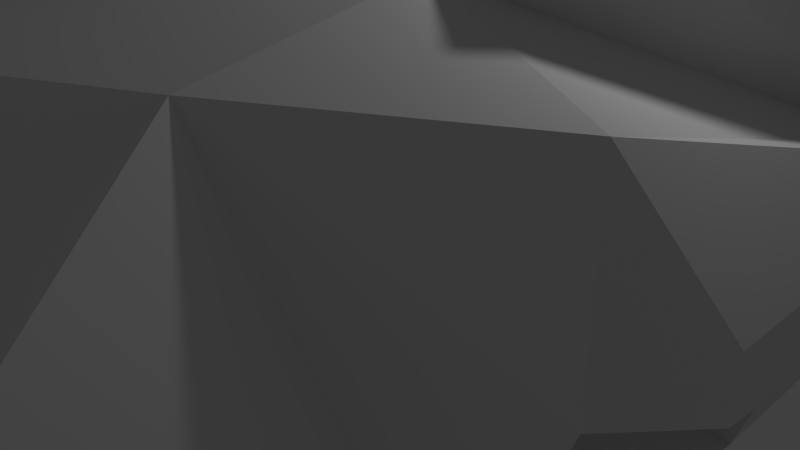 # Source: destroyer.blend  (saved by Blender 2.75.0; exported with 4.5.12 LTS)
import bpy
from mathutils import Matrix  # noqa: F401  (used for matrix-valued properties, if any)

bpy.ops.wm.read_factory_settings(use_empty=True)
scene = bpy.context.scene
scene.name = 'Scene'

# ---- collections
col_collection_1 = bpy.data.collections.new('Collection 1'); scene.collection.children.link(col_collection_1)

# ---- materials (node trees are filled in below, after node groups)
mat_material = bpy.data.materials.new('Material')
mat_material.alpha_threshold = 0.0
mat_material.use_transparent_shadow = False
mat_material.roughness = 0.5
mat_material.line_color = (0.0, 0.0, 0.0, 1.0)

# ---- material node trees

# ---- world
world_world = bpy.data.worlds.new('World'); scene.world = world_world
world_world.color = (0.05088, 0.05088, 0.05088)
world_world.use_sun_shadow = False
world_world.sun_shadow_jitter_overblur = 0.0
world_world.cycles.sampling_method = 'MANUAL'
world_world.cycles.sample_map_resolution = 256

# ---- cameras
cam_camera = bpy.data.cameras.new('Camera')
cam_camera.clip_end = 100.0
cam_camera.lens = 35.0
cam_camera.sensor_width = 32.0
cam_camera.sensor_height = 18.0
cam_camera.ortho_scale = 7.314
cam_camera.dof.focus_distance = 0.0
cam_camera.dof.aperture_fstop = 128.0

# ---- lights
light_lamp = bpy.data.lights.new('Lamp', 'POINT')
light_lamp.transmission_factor = 0.0
light_lamp.cutoff_distance = 30.0
light_lamp.energy = 100.0
light_lamp.shadow_buffer_clip_start = 1.001
light_lamp.shadow_soft_size = 0.1
light_lamp.shadow_maximum_resolution = 0.006
light_lamp.use_absolute_resolution = True
light_lamp.cycles.use_multiple_importance_sampling = False

# ---- meshes
me_cube = bpy.data.meshes.new('Cube')
me_cube.from_pydata([(0.6542, 6.946, -2.822), (0.9945, -0.8568, -4.583), (2.839, -4.066, 3.716), (2.545, 6.709, -3.941), (3.846, -4.066, -3.941), (0.9945, 1.788, -4.583), (2.194, -1.421, -3.941), (2.369, 5.701, 2.064), (2.369, -1.421, 4.034), (3.664, -12.12, 1.67), (1.844, -12.12, -4.411), (2.899, 8.272, 1.708), (3.263, 6.709, -3.645), (3.846, -4.066, -0.2861), (2.885, -1.421, -3.645), (3.664, -12.12, -0.8493), (3.263, 8.272, -0.1382), (2.663, 7.584, 1.348), (0.2662, 7.584, 1.348), (2.762, 7.369, -1.472), (0.2662, 7.349, -1.67), (2.671, 6.419, 1.516), (4.453, 4.249, 1.605), (4.234, -1.421, 0.4344), (3.263, 4.249, -3.645), (1.34, -0.9647, -3.37), (1.34, -0.9647, 0.2654), (1.34, 4.231, -3.37), (1.26, 4.231, 0.2654), (0.9112, -15.55, -0.7874), (2.296, 6.254, -2.425), (4.234, -1.421, 3.118), (4.533, 4.249, 0.4344), (5.087, -0.498, 1.253), (5.305, 4.209, 1.64), (5.087, -0.498, 0.4693), (5.385, 4.209, 0.4693), (1.92, -5.915, 2.38), (1.832, -13.13, 1.696), (3.755, -6.283, 2.247), (1.865, -6.789, 2.291), (3.755, -8.092, -0.4664), (3.709, -10.11, 1.959), (3.755, -8.092, -4.176), (3.709, -10.11, -0.6305), (4.656, 3.579, 1.317), (4.696, 3.579, 0.7355), (5.08, 3.559, 1.334), (5.12, 3.559, 0.7528), (-6.882, 6.254, -2.425), (6.073, -8.213, -0.3858), (6.028, -10.23, -0.5499), (3.58, 6.512, 4.995), (3.58, -0.6103, 4.681), (5.664, 5.06, 4.536), (4.283, 8.983, 0.3648), (6.367, 7.531, -0.09417), (5.494, 9.794, 3.296), (7.578, 8.342, 2.837), (5.273, 9.223, 0.7366), (6.391, 8.443, 0.4904), (5.923, 9.658, 2.31), (7.041, 8.879, 2.063), (4.134, 7.27, 1.747), (5.252, 6.491, 1.501), (4.784, 7.705, 3.32), (5.902, 6.926, 3.074), (1.887, -6.792, 2.317), (-0.6542, 6.946, -2.822), (-0.9945, -0.8568, -4.583), (-2.839, -4.066, 3.716), (-2.545, 6.709, -3.941), (-3.846, -4.066, -3.941), (-0.9945, 1.788, -4.583), (-2.194, -1.421, -3.941), (-2.369, 5.701, 2.064), (-2.369, -1.421, 4.034), (-3.664, -12.12, 1.67), (-1.844, -12.12, -4.411), (-4.657e-10, -14.14, -4.524), (-2.899, 8.272, 1.708), (-3.263, 6.709, -3.645), (-3.846, -4.066, -0.1382), (-2.885, -1.421, -3.645), (-3.664, -12.12, -0.8493), (-3.263, 8.272, -0.1382), (-2.663, 7.584, 1.348), (-0.2662, 7.584, 1.348), (-2.762, 7.369, -1.472), (-0.2662, 7.349, -1.67), (-2.671, 6.419, 1.516), (-4.453, 4.249, 1.605), (-4.234, -1.421, 0.4344), (-3.263, 4.249, -3.645), (-1.34, -0.9647, -3.37), (-1.34, -0.9647, 0.2654), (-1.34, 4.231, -3.37), (-1.26, 4.231, 0.2654), (-0.9112, -15.55, -0.7874), (-2.296, 6.254, -2.425), (-4.234, -1.421, 3.118), (-4.533, 4.249, 0.4344), (-5.087, -0.498, 1.253), (-5.305, 4.209, 1.64), (-5.087, -0.498, 0.4693), (-5.385, 4.209, 0.4693), (-1.92, -5.915, 2.38), (-1.832, -13.13, 1.696), (-3.755, -6.283, 2.247), (-1.865, -6.789, 2.291), (-3.755, -8.092, -0.4664), (-3.709, -10.11, 1.959), (-3.755, -8.092, -4.176), (-3.709, -10.11, -0.6305), (-4.656, 3.579, 1.317), (-4.696, 3.579, 0.7355), (-5.08, 3.559, 1.334), (-5.12, 3.559, 0.7528), (-2.328e-10, -15.67, 0.1106), (-2.328e-10, 6.946, -2.935), (-2.328e-10, 6.709, 1.575), (-2.328e-10, -0.8568, -4.696), (-2.328e-10, -5.915, 3.867), (-2.328e-10, -4.066, -4.054), (-2.328e-10, 5.701, 3.69), (-2.328e-10, -14.14, 1.884), (-2.328e-10, 1.788, -4.696), (-2.305e-10, 8.272, 1.597), (-2.328e-10, 8.272, -1.209), (-2.328e-10, -15.55, -0.9003), (6.882, 6.254, -2.425), (-2.328e-10, -7.295, 3.635), (-6.073, -8.213, -0.3858), (-6.028, -10.23, -0.5499), (-3.58, 6.512, 4.995), (-3.58, -0.6103, 4.681), (-5.664, 5.06, 4.536), (-4.283, 8.983, 0.3648), (-6.367, 7.531, -0.09417), (-5.494, 9.794, 3.296), (-7.578, 8.342, 2.837), (-5.273, 9.223, 0.7366), (-6.391, 8.443, 0.4904), (-5.923, 9.658, 2.31), (-7.041, 8.879, 2.063), (-4.134, 7.27, 1.747), (-5.252, 6.491, 1.501), (-4.784, 7.705, 3.32), (-5.902, 6.926, 3.074), (0.0, -12.36, 2.996), (0.0, -7.298, 3.661)], [], [(14, 23, 2), (6, 5, 3), (124, 122, 8), (1, 4, 123), (5, 126, 119), (6, 4, 1), (2, 122, 37), (123, 4, 43), (40, 131, 67), (0, 119, 128), (128, 20, 0), (3, 12, 24), (2, 39, 13), (1, 121, 126), (20, 19, 0), (124, 8, 7), (3, 0, 19), (17, 19, 18), (128, 127, 18), (3, 19, 16), (127, 11, 18), (11, 16, 17), (27, 28, 26), (23, 14, 26), (14, 24, 25), (9, 38, 29), (29, 38, 125), (21, 127, 120), (36, 34, 33), (39, 40, 42), (37, 122, 40), (46, 45, 47), (36, 32, 48), (34, 36, 48), (125, 118, 29), (13, 14, 2), (14, 4, 6), (11, 127, 21), (11, 21, 16), (41, 39, 50), (41, 13, 39), (39, 44, 51), (9, 44, 42), (39, 42, 44), (9, 29, 15), (2, 37, 39), (124, 7, 120), (7, 21, 120), (31, 2, 23), (31, 8, 2), (24, 32, 28), (22, 8, 31), (8, 22, 53), (32, 23, 26), (51, 50, 39), (22, 34, 45), (23, 32, 35), (33, 34, 31), (31, 23, 33), (32, 22, 45), (22, 32, 7), (44, 41, 50), (32, 24, 21), (7, 32, 21), (12, 21, 24), (37, 40, 39), (34, 22, 31), (54, 52, 53), (7, 52, 57), (7, 8, 53), (55, 57, 61), (54, 22, 56), (52, 54, 57), (22, 7, 56), (59, 61, 65), (58, 56, 60), (57, 58, 61), (56, 55, 59), (64, 63, 66), (62, 60, 66), (61, 62, 66), (60, 59, 63), (67, 150, 149), (79, 129, 98), (125, 38, 149), (3, 16, 12), (83, 70, 92), (68, 73, 71), (124, 76, 122), (69, 121, 123), (73, 68, 119), (74, 73, 69), (8, 122, 2), (72, 123, 112), (15, 44, 9), (72, 112, 110), (68, 128, 119), (128, 68, 89), (0, 5, 119), (81, 71, 93), (110, 108, 82), (69, 73, 126), (89, 68, 88), (124, 75, 76), (71, 88, 68), (86, 87, 88), (128, 89, 87), (71, 85, 88), (127, 87, 80), (80, 86, 85), (96, 94, 95), (92, 95, 83), (83, 94, 93), (77, 98, 107), (77, 84, 98), (98, 125, 107), (90, 120, 127), (105, 104, 102), (108, 111, 109), (106, 109, 122), (115, 117, 116), (105, 117, 101), (103, 116, 117), (125, 98, 118), (121, 1, 123), (83, 74, 72), (80, 90, 127), (80, 85, 90), (110, 132, 108), (109, 150, 131), (72, 110, 82), (82, 83, 72), (77, 111, 113), (108, 113, 111), (6, 3, 24), (70, 108, 106), (124, 120, 75), (75, 120, 90), (100, 92, 70), (100, 70, 76), (93, 96, 97), (91, 100, 76), (76, 135, 91), (101, 97, 95), (84, 113, 112), (91, 114, 103), (92, 104, 101), (102, 100, 103), (100, 102, 92), (101, 115, 114), (29, 129, 79), (91, 75, 101), (13, 4, 14), (70, 82, 108), (113, 133, 132), (101, 90, 93), (75, 90, 101), (81, 93, 90), (82, 70, 83), (106, 108, 109), (103, 100, 91), (136, 135, 134), (75, 137, 139), (75, 134, 135), (137, 141, 143), (136, 140, 91), (134, 139, 136), (91, 138, 75), (141, 145, 143), (140, 144, 142), (139, 143, 140), (138, 142, 141), (146, 148, 147), (144, 148, 146), (143, 147, 148), (142, 146, 145), (122, 76, 70), (70, 106, 122), (125, 131, 149), (125, 149, 107), (71, 81, 85), (133, 108, 132), (108, 133, 113), (41, 4, 13), (4, 41, 43), (41, 44, 43), (15, 43, 44), (112, 113, 110), (84, 77, 113), (78, 84, 112), (5, 6, 1), (79, 123, 10), (123, 43, 10), (131, 150, 67), (14, 6, 24), (74, 83, 93), (5, 1, 126), (19, 20, 18), (20, 128, 18), (11, 17, 18), (16, 19, 17), (25, 27, 26), (14, 25, 26), (24, 27, 25), (15, 29, 10), (35, 36, 33), (40, 38, 42), (38, 9, 42), (122, 131, 40), (48, 46, 47), (32, 46, 48), (47, 34, 48), (21, 12, 16), (10, 43, 15), (27, 24, 28), (22, 54, 53), (28, 32, 26), (34, 47, 45), (32, 36, 35), (23, 35, 33), (46, 32, 45), (51, 44, 50), (55, 7, 57), (52, 7, 53), (59, 55, 61), (58, 54, 56), (145, 147, 143), (140, 138, 91), (63, 59, 65), (62, 58, 60), (60, 56, 59), (58, 62, 61), (143, 144, 140), (65, 61, 66), (64, 60, 63), (84, 78, 98), (129, 118, 98), (7, 55, 56), (5, 0, 3), (72, 69, 123), (126, 73, 119), (72, 74, 69), (123, 79, 78), (112, 123, 78), (71, 74, 93), (131, 150, 149), (121, 69, 126), (87, 89, 88), (127, 128, 87), (87, 86, 80), (86, 88, 85), (97, 96, 95), (95, 94, 83), (94, 96, 93), (129, 29, 118), (10, 29, 79), (103, 105, 102), (111, 77, 107), (109, 111, 107), (109, 131, 122), (114, 115, 116), (117, 115, 101), (105, 103, 117), (85, 81, 90), (150, 109, 149), (101, 93, 97), (135, 136, 91), (92, 101, 95), (114, 116, 103), (104, 105, 101), (102, 104, 92), (91, 101, 114), (110, 113, 132), (134, 75, 139), (76, 75, 135), (139, 137, 143), (138, 137, 75), (54, 58, 57), (60, 64, 66), (63, 65, 66), (138, 140, 142), (139, 140, 136), (137, 138, 141), (145, 146, 147), (142, 144, 146), (144, 143, 148), (141, 142, 145), (78, 79, 98), (73, 74, 71), (109, 107, 149), (38, 67, 149), (40, 67, 38)])
_uv = me_cube.uv_layers.new(name='UVMap')
_uv.uv.foreach_set('vector', [0.2888, 0.1483, 0.3357, 0.2406, 0.3013, 0.3417, 0.2839, 0.1296, 0.3549, 0.07293, 0.487, 0.08214, 0.5522, 0.3325, 0.2743, 0.4257, 0.365, 0.3382, 0.2879, 0.09161, 0.2278, 0.1807, 0.1914, 0.09145, 0.3549, 0.07293, 0.3477, 0.04803, 0.4809, 0.01082, 0.2839, 0.1296, 0.2278, 0.1807, 0.2879, 0.09161, 0.3013, 0.3417, 0.2743, 0.4257, 0.2467, 0.3703, 0.1914, 0.09145, 0.2278, 0.1807, 0.1554, 0.2111, 0.2259, 0.3772, 0.2446, 0.437, 0.2251, 0.379, 0.4863, 0.02665, 0.4809, 0.01082, 0.5348, 0.0002522, 0.5348, 0.0002522, 0.5182, 0.02138, 0.4863, 0.02665, 0.487, 0.08214, 0.4835, 0.1057, 0.4256, 0.1185, 0.3013, 0.3417, 0.2305, 0.327, 0.2591, 0.251, 0.2879, 0.09161, 0.2807, 0.06539, 0.3477, 0.04803, 0.9711, 0.8731, 0.9151, 0.8775, 0.9623, 0.8457, 0.5522, 0.3325, 0.365, 0.3382, 0.5214, 0.2564, 0.9198, 0.8201, 0.9623, 0.8457, 0.9151, 0.8775, 0.9173, 0.9411, 0.9151, 0.8775, 0.9711, 0.9411, 0.7264, 0.2488, 0.6323, 0.2444, 0.6418, 0.2201, 0.487, 0.08214, 0.534, 0.1285, 0.5464, 0.1628, 0.6323, 0.2444, 0.572, 0.1914, 0.6418, 0.2201, 0.572, 0.1914, 0.5464, 0.1628, 0.5856, 0.1748, 0.8704, 0.2983, 0.8724, 0.3458, 0.8032, 0.3484, 0.744, 0.406, 0.751, 0.2566, 0.8032, 0.3484, 0.751, 0.2566, 0.9362, 0.245, 0.8013, 0.2903, 0.119, 0.335, 0.09316, 0.3624, 0.02154, 0.329, 0.02154, 0.329, 0.09316, 0.3624, 0.04975, 0.3984, 0.5306, 0.2305, 0.6323, 0.2444, 0.5976, 0.2783, 0.4253, 0.2268, 0.4304, 0.2387, 0.3648, 0.2558, 0.2305, 0.327, 0.2259, 0.3772, 0.151, 0.3374, 0.2467, 0.3703, 0.2743, 0.4257, 0.2259, 0.3772, 0.4347, 0.2279, 0.4373, 0.2321, 0.4337, 0.2324, 0.4253, 0.2268, 0.4396, 0.2061, 0.4317, 0.2289, 0.4304, 0.2387, 0.4253, 0.2268, 0.4317, 0.2289, 0.04975, 0.3984, 0.008979, 0.3557, 0.02154, 0.329, 0.2591, 0.251, 0.2888, 0.1483, 0.3013, 0.3417, 0.2888, 0.1483, 0.2278, 0.1807, 0.2839, 0.1296, 0.572, 0.1914, 0.6323, 0.2444, 0.5306, 0.2305, 0.572, 0.1914, 0.5306, 0.2305, 0.5464, 0.1628, 0.1826, 0.2733, 0.2305, 0.327, 0.1814, 0.2962, 0.1826, 0.2733, 0.2591, 0.251, 0.2305, 0.327, 0.2305, 0.327, 0.1417, 0.2897, 0.1809, 0.2974, 0.119, 0.335, 0.1417, 0.2897, 0.151, 0.3374, 0.2305, 0.327, 0.151, 0.3374, 0.1417, 0.2897, 0.119, 0.335, 0.02154, 0.329, 0.1053, 0.2974, 0.3013, 0.3417, 0.2467, 0.3703, 0.2305, 0.327, 0.5522, 0.3325, 0.5214, 0.2564, 0.5976, 0.2783, 0.5214, 0.2564, 0.5306, 0.2305, 0.5976, 0.2783, 0.3554, 0.3001, 0.3013, 0.3417, 0.3357, 0.2406, 0.3554, 0.3001, 0.365, 0.3382, 0.3013, 0.3417, 0.9362, 0.245, 0.9362, 0.438, 0.8724, 0.3458, 0.449, 0.2433, 0.365, 0.3382, 0.3554, 0.3001, 0.0002522, 0.9432, 0.5359, 0.8201, 0.1638, 0.9247, 0.9362, 0.438, 0.744, 0.406, 0.8032, 0.3484, 0.1809, 0.2974, 0.1814, 0.2962, 0.2305, 0.327, 0.449, 0.2433, 0.4304, 0.2387, 0.4373, 0.2321, 0.3357, 0.2406, 0.4396, 0.2061, 0.3629, 0.2429, 0.3648, 0.2558, 0.4304, 0.2387, 0.3554, 0.3001, 0.3554, 0.3001, 0.3357, 0.2406, 0.3648, 0.2558, 0.4396, 0.2061, 0.449, 0.2433, 0.4373, 0.2321, 0.449, 0.2433, 0.4396, 0.2061, 0.5214, 0.2564, 0.1417, 0.2897, 0.1826, 0.2733, 0.1814, 0.2962, 0.4396, 0.2061, 0.4256, 0.1185, 0.5306, 0.2305, 0.5214, 0.2564, 0.4396, 0.2061, 0.5306, 0.2305, 0.4835, 0.1057, 0.5306, 0.2305, 0.4256, 0.1185, 0.2467, 0.3703, 0.2259, 0.3772, 0.2305, 0.327, 0.4304, 0.2387, 0.449, 0.2433, 0.3554, 0.3001, 0.5397, 0.8884, 0.5786, 0.8928, 0.1638, 0.9247, 0.5725, 0.9432, 0.5786, 0.8928, 0.6961, 0.8773, 0.5725, 0.9432, 0.0002522, 0.9432, 0.1638, 0.9247, 0.6246, 0.8977, 0.6961, 0.8773, 0.6617, 0.8764, 0.5397, 0.8884, 0.5359, 0.8201, 0.6049, 0.8681, 0.5786, 0.8928, 0.5397, 0.8884, 0.6961, 0.8773, 0.5359, 0.8201, 0.5725, 0.9432, 0.6049, 0.8681, 0.8238, 0.8263, 0.9146, 0.9027, 0.7861, 0.8576, 0.6251, 0.8746, 0.6049, 0.8681, 0.6212, 0.8762, 0.6961, 0.8773, 0.6251, 0.8746, 0.6617, 0.8764, 0.6049, 0.8681, 0.6246, 0.8977, 0.6305, 0.8824, 0.6966, 0.8201, 0.7525, 0.832, 0.7596, 0.8532, 0.8087, 0.9027, 0.7642, 0.8493, 0.7596, 0.8532, 0.9146, 0.9027, 0.8087, 0.9027, 0.7596, 0.8532, 0.7642, 0.8493, 0.8238, 0.8263, 0.7525, 0.832, 0.2251, 0.379, 0.2434, 0.438, 0.1035, 0.4299, 0.04398, 0.7697, 0.0002522, 0.661, 0.02337, 0.6543, 0.04975, 0.3984, 0.09316, 0.3624, 0.1035, 0.4299, 0.487, 0.08214, 0.5464, 0.1628, 0.4835, 0.1057, 0.3685, 0.7123, 0.2947, 0.529, 0.3685, 0.6062, 0.5985, 0.675, 0.4675, 0.737, 0.5468, 0.6593, 0.5469, 0.4385, 0.3556, 0.506, 0.2289, 0.4615, 0.3984, 0.7625, 0.408, 0.7906, 0.3078, 0.8196, 0.4675, 0.737, 0.5985, 0.675, 0.6102, 0.6899, 0.3743, 0.7311, 0.4675, 0.737, 0.3984, 0.7625, 0.365, 0.3382, 0.2743, 0.4257, 0.3013, 0.3417, 0.2977, 0.7142, 0.3078, 0.8196, 0.2126, 0.7176, 0.1053, 0.2974, 0.1417, 0.2897, 0.119, 0.335, 0.2977, 0.7142, 0.2126, 0.7176, 0.2119, 0.6442, 0.5985, 0.675, 0.6484, 0.6351, 0.6102, 0.6899, 0.6484, 0.6351, 0.5985, 0.675, 0.6191, 0.6445, 0.4863, 0.02665, 0.3549, 0.07293, 0.4809, 0.01082, 0.5377, 0.6461, 0.5468, 0.6593, 0.4927, 0.6606, 0.2119, 0.6442, 0.2365, 0.5728, 0.295, 0.6282, 0.3984, 0.7625, 0.4675, 0.737, 0.4787, 0.7625, 0.05319, 0.9997, 0.02582, 0.991, 0.05767, 0.9437, 0.5469, 0.4385, 0.5236, 0.5229, 0.3556, 0.506, 0.0002522, 0.9484, 0.05767, 0.9437, 0.02582, 0.991, 0.1212, 0.9459, 0.1212, 0.9997, 0.05767, 0.9437, 0.6484, 0.6351, 0.6191, 0.6445, 0.6202, 0.5734, 0.5468, 0.6593, 0.5626, 0.5933, 0.5641, 0.6205, 0.6345, 0.5504, 0.6202, 0.5734, 0.5736, 0.5722, 0.5736, 0.5722, 0.5799, 0.5822, 0.5626, 0.5933, 0.8704, 0.1399, 0.8013, 0.1479, 0.8032, 0.0898, 0.744, 0.03224, 0.8032, 0.0898, 0.751, 0.1817, 0.751, 0.1817, 0.8013, 0.1479, 0.9362, 0.1933, 0.1221, 0.6089, 0.02337, 0.6543, 0.08114, 0.5898, 0.1221, 0.6089, 0.124, 0.6532, 0.02337, 0.6543, 0.02337, 0.6543, 0.02738, 0.5722, 0.08114, 0.5898, 0.5366, 0.5454, 0.6043, 0.5045, 0.6345, 0.5504, 0.452, 0.5833, 0.3917, 0.5928, 0.3883, 0.5807, 0.2365, 0.5728, 0.1554, 0.5939, 0.213, 0.5289, 0.2336, 0.5259, 0.213, 0.5289, 0.2289, 0.4615, 0.4602, 0.5785, 0.4571, 0.5788, 0.4576, 0.5749, 0.452, 0.5833, 0.4571, 0.5788, 0.473, 0.5965, 0.4521, 0.5705, 0.4576, 0.5749, 0.4571, 0.5788, 0.02738, 0.5722, 0.02337, 0.6543, 0.0002522, 0.6312, 0.2807, 0.06539, 0.2879, 0.09161, 0.1914, 0.09145, 0.3685, 0.7123, 0.3743, 0.7311, 0.2977, 0.7142, 0.5736, 0.5722, 0.5366, 0.5454, 0.6345, 0.5504, 0.5736, 0.5722, 0.5626, 0.5933, 0.5366, 0.5454, 0.2119, 0.6442, 0.2013, 0.6223, 0.2365, 0.5728, 0.213, 0.5289, 0.1893, 0.4737, 0.1901, 0.4733, 0.2977, 0.7142, 0.2119, 0.6442, 0.295, 0.6282, 0.295, 0.6282, 0.3685, 0.7123, 0.2977, 0.7142, 0.1221, 0.6089, 0.1554, 0.5939, 0.1646, 0.6455, 0.2365, 0.5728, 0.1646, 0.6455, 0.1554, 0.5939, 0.2839, 0.1296, 0.487, 0.08214, 0.4256, 0.1185, 0.2947, 0.529, 0.2365, 0.5728, 0.2336, 0.5259, 0.5469, 0.4385, 0.6043, 0.5045, 0.5236, 0.5229, 0.5236, 0.5229, 0.6043, 0.5045, 0.5366, 0.5454, 0.3621, 0.5447, 0.3685, 0.6062, 0.2947, 0.529, 0.3621, 0.5447, 0.2947, 0.529, 0.3556, 0.506, 0.9362, 0.1933, 0.8704, 0.1399, 0.8724, 0.09243, 0.4671, 0.5595, 0.3621, 0.5447, 0.3556, 0.506, 0.6489, 0.6431, 0.743, 0.6385, 0.9239, 0.7909, 0.9362, 0.0002522, 0.8724, 0.09243, 0.8032, 0.0898, 0.124, 0.6532, 0.1646, 0.6455, 0.2126, 0.7176, 0.4671, 0.5595, 0.4609, 0.5738, 0.4521, 0.5705, 0.3685, 0.6062, 0.3917, 0.5928, 0.473, 0.5965, 0.3883, 0.5807, 0.3621, 0.5447, 0.4521, 0.5705, 0.3621, 0.5447, 0.3883, 0.5807, 0.3685, 0.6062, 0.4735, 0.5963, 0.4602, 0.5785, 0.4609, 0.5738, 0.02154, 0.329, 0.0002528, 0.3307, 0.0002522, 0.2301, 0.4671, 0.5595, 0.5236, 0.5229, 0.4735, 0.5963, 0.2591, 0.251, 0.2278, 0.1807, 0.2888, 0.1483, 0.2947, 0.529, 0.295, 0.6282, 0.2365, 0.5728, 0.1646, 0.6455, 0.2011, 0.6215, 0.2013, 0.6223, 0.4735, 0.5963, 0.5366, 0.5454, 0.4927, 0.6606, 0.5236, 0.5229, 0.5366, 0.5454, 0.4735, 0.5963, 0.5377, 0.6461, 0.4927, 0.6606, 0.5366, 0.5454, 0.295, 0.6282, 0.2947, 0.529, 0.3685, 0.7123, 0.2336, 0.5259, 0.2365, 0.5728, 0.213, 0.5289, 0.4521, 0.5705, 0.3621, 0.5447, 0.4671, 0.5595, 0.7609, 0.6391, 0.743, 0.6385, 0.7621, 0.6327, 0.9239, 0.4385, 0.7657, 0.6355, 0.766, 0.6353, 0.9239, 0.4385, 0.7621, 0.6327, 0.743, 0.6385, 0.7657, 0.6355, 0.7657, 0.6354, 0.7659, 0.6353, 0.7609, 0.6391, 0.7659, 0.6349, 0.9239, 0.7909, 0.7621, 0.6327, 0.766, 0.6353, 0.7609, 0.6391, 0.9239, 0.7909, 0.7655, 0.6351, 0.9239, 0.4385, 0.7905, 0.9746, 0.7433, 0.928, 0.9004, 0.9746, 0.7659, 0.6349, 0.7658, 0.6351, 0.7656, 0.6352, 0.766, 0.6353, 0.7659, 0.6353, 0.7659, 0.6349, 0.7655, 0.6351, 0.7656, 0.6352, 0.7657, 0.6354, 0.6966, 0.9032, 0.761, 0.9173, 0.7824, 0.93, 0.8253, 0.9115, 0.761, 0.9173, 0.6966, 0.9032, 0.9004, 0.9746, 0.7824, 0.93, 0.761, 0.9173, 0.7619, 0.9228, 0.6966, 0.9032, 0.7433, 0.928, 0.2289, 0.4615, 0.3556, 0.506, 0.2947, 0.529, 0.2947, 0.529, 0.2336, 0.5259, 0.2289, 0.4615, 0.6489, 0.7914, 0.8024, 0.7914, 0.6923, 0.8053, 0.02738, 0.5722, 0.06911, 0.5301, 0.08114, 0.5898, 0.5468, 0.6593, 0.5377, 0.6461, 0.5626, 0.5933, 0.2011, 0.6215, 0.2365, 0.5728, 0.2013, 0.6223, 0.2365, 0.5728, 0.2011, 0.6215, 0.1646, 0.6455, 0.1826, 0.2733, 0.2278, 0.1807, 0.2591, 0.251, 0.2278, 0.1807, 0.1826, 0.2733, 0.1554, 0.2111, 0.1826, 0.2733, 0.1417, 0.2897, 0.1554, 0.2111, 0.1053, 0.2974, 0.1554, 0.2111, 0.1417, 0.2897, 0.2126, 0.7176, 0.1646, 0.6455, 0.2119, 0.6442, 0.124, 0.6532, 0.1221, 0.6089, 0.1646, 0.6455, 0.1151, 0.7401, 0.124, 0.6532, 0.2126, 0.7176, 0.3549, 0.07293, 0.2839, 0.1296, 0.2879, 0.09161, 0.0002522, 0.2301, 0.1914, 0.09145, 0.06714, 0.2285, 0.1914, 0.09145, 0.1554, 0.2111, 0.06714, 0.2285, 0.2446, 0.437, 0.2434, 0.438, 0.2251, 0.379, 0.2888, 0.1483, 0.2839, 0.1296, 0.4256, 0.1185, 0.3743, 0.7311, 0.3685, 0.7123, 0.4927, 0.6606, 0.3549, 0.07293, 0.2879, 0.09161, 0.3477, 0.04803, 0.9151, 0.8775, 0.9711, 0.8731, 0.9711, 0.9411, 0.7435, 0.2173, 0.7264, 0.2488, 0.6418, 0.2201, 0.572, 0.1914, 0.5856, 0.1748, 0.6418, 0.2201, 0.5464, 0.1628, 0.534, 0.1285, 0.5856, 0.1748, 0.8013, 0.2903, 0.8704, 0.2983, 0.8032, 0.3484, 0.751, 0.2566, 0.8013, 0.2903, 0.8032, 0.3484, 0.9362, 0.245, 0.8704, 0.2983, 0.8013, 0.2903, 0.1053, 0.2974, 0.02154, 0.329, 0.06714, 0.2285, 0.3629, 0.2429, 0.4253, 0.2268, 0.3648, 0.2558, 0.2259, 0.3772, 0.09316, 0.3624, 0.151, 0.3374, 0.09316, 0.3624, 0.119, 0.335, 0.151, 0.3374, 0.2743, 0.4257, 0.2446, 0.437, 0.2259, 0.3772, 0.4317, 0.2289, 0.4347, 0.2279, 0.4337, 0.2324, 0.4396, 0.2061, 0.4347, 0.2279, 0.4317, 0.2289, 0.4337, 0.2324, 0.4304, 0.2387, 0.4317, 0.2289, 0.5306, 0.2305, 0.4835, 0.1057, 0.5464, 0.1628, 0.06714, 0.2285, 0.1554, 0.2111, 0.1053, 0.2974, 0.8704, 0.2983, 0.9362, 0.245, 0.8724, 0.3458, 0.5359, 0.8201, 0.5397, 0.8884, 0.1638, 0.9247, 0.8724, 0.3458, 0.9362, 0.438, 0.8032, 0.3484, 0.4304, 0.2387, 0.4337, 0.2324, 0.4373, 0.2321, 0.4396, 0.2061, 0.4253, 0.2268, 0.3629, 0.2429, 0.3357, 0.2406, 0.3629, 0.2429, 0.3648, 0.2558, 0.4347, 0.2279, 0.4396, 0.2061, 0.4373, 0.2321, 0.1809, 0.2974, 0.1417, 0.2897, 0.1814, 0.2962, 0.6246, 0.8977, 0.5725, 0.9432, 0.6961, 0.8773, 0.5786, 0.8928, 0.5725, 0.9432, 0.1638, 0.9247, 0.6305, 0.8824, 0.6246, 0.8977, 0.6617, 0.8764, 0.6251, 0.8746, 0.5397, 0.8884, 0.6049, 0.8681, 0.7433, 0.928, 0.7824, 0.93, 0.9004, 0.9746, 0.7659, 0.6349, 0.7655, 0.6351, 0.9239, 0.7909, 0.7525, 0.832, 0.8238, 0.8263, 0.7861, 0.8576, 0.6368, 0.8787, 0.6251, 0.8746, 0.6212, 0.8762, 0.6212, 0.8762, 0.6049, 0.8681, 0.6305, 0.8824, 0.6251, 0.8746, 0.6368, 0.8787, 0.6617, 0.8764, 0.7659, 0.6353, 0.7658, 0.6351, 0.7659, 0.6349, 0.7861, 0.8576, 0.9146, 0.9027, 0.7596, 0.8532, 0.6966, 0.8201, 0.7642, 0.8493, 0.7525, 0.832, 0.124, 0.6532, 0.1151, 0.7401, 0.02337, 0.6543, 0.0002522, 0.661, 0.0002522, 0.6312, 0.02337, 0.6543, 0.5725, 0.9432, 0.6246, 0.8977, 0.6049, 0.8681, 0.3549, 0.07293, 0.4863, 0.02665, 0.487, 0.08214, 0.2977, 0.7142, 0.3984, 0.7625, 0.3078, 0.8196, 0.4787, 0.7625, 0.4675, 0.737, 0.6102, 0.6899, 0.2977, 0.7142, 0.3743, 0.7311, 0.3984, 0.7625, 0.3078, 0.8196, 0.04398, 0.7697, 0.1151, 0.7401, 0.2126, 0.7176, 0.3078, 0.8196, 0.1151, 0.7401, 0.5468, 0.6593, 0.3743, 0.7311, 0.4927, 0.6606, 0.8024, 0.7914, 0.8027, 0.7933, 0.6923, 0.8053, 0.408, 0.7906, 0.3984, 0.7625, 0.4787, 0.7625, 0.1212, 0.9997, 0.05319, 0.9997, 0.05767, 0.9437, 0.6345, 0.5504, 0.6484, 0.6351, 0.6202, 0.5734, 0.6202, 0.5734, 0.5799, 0.5822, 0.5736, 0.5722, 0.5799, 0.5822, 0.5641, 0.6205, 0.5626, 0.5933, 0.8724, 0.09243, 0.8704, 0.1399, 0.8032, 0.0898, 0.8032, 0.0898, 0.8013, 0.1479, 0.751, 0.1817, 0.8013, 0.1479, 0.8704, 0.1399, 0.9362, 0.1933, 0.0002528, 0.3307, 0.02154, 0.329, 0.008979, 0.3557, 0.06714, 0.2285, 0.02154, 0.329, 0.0002522, 0.2301, 0.4521, 0.5705, 0.452, 0.5833, 0.3883, 0.5807, 0.1554, 0.5939, 0.1221, 0.6089, 0.08114, 0.5898, 0.213, 0.5289, 0.1554, 0.5939, 0.08114, 0.5898, 0.213, 0.5289, 0.1901, 0.4733, 0.2289, 0.4615, 0.4609, 0.5738, 0.4602, 0.5785, 0.4576, 0.5749, 0.4571, 0.5788, 0.4602, 0.5785, 0.473, 0.5965, 0.452, 0.5833, 0.4521, 0.5705, 0.4571, 0.5788, 0.5626, 0.5933, 0.5377, 0.6461, 0.5366, 0.5454, 0.1893, 0.4737, 0.213, 0.5289, 0.06911, 0.5301, 0.9362, 0.0002522, 0.9362, 0.1933, 0.8724, 0.09243, 0.743, 0.6385, 0.7609, 0.6391, 0.9239, 0.7909, 0.744, 0.03224, 0.9362, 0.0002522, 0.8032, 0.0898, 0.4609, 0.5738, 0.4576, 0.5749, 0.4521, 0.5705, 0.3917, 0.5928, 0.452, 0.5833, 0.473, 0.5965, 0.3883, 0.5807, 0.3917, 0.5928, 0.3685, 0.6062, 0.4671, 0.5595, 0.4735, 0.5963, 0.4609, 0.5738, 0.2119, 0.6442, 0.1646, 0.6455, 0.2013, 0.6223, 0.7621, 0.6327, 0.9239, 0.4385, 0.766, 0.6353, 0.6489, 0.6431, 0.9239, 0.4385, 0.743, 0.6385, 0.766, 0.6353, 0.7657, 0.6355, 0.7659, 0.6353, 0.7655, 0.6351, 0.7657, 0.6355, 0.9239, 0.4385, 0.5397, 0.8884, 0.6251, 0.8746, 0.6961, 0.8773, 0.7642, 0.8493, 0.6966, 0.8201, 0.7596, 0.8532, 0.7525, 0.832, 0.7861, 0.8576, 0.7596, 0.8532, 0.7655, 0.6351, 0.7659, 0.6349, 0.7656, 0.6352, 0.766, 0.6353, 0.7659, 0.6349, 0.7609, 0.6391, 0.7657, 0.6355, 0.7655, 0.6351, 0.7657, 0.6354, 0.7433, 0.928, 0.6966, 0.9032, 0.7824, 0.93, 0.7619, 0.9228, 0.8253, 0.9115, 0.6966, 0.9032, 0.8253, 0.9115, 0.9004, 0.9746, 0.761, 0.9173, 0.7905, 0.9746, 0.7619, 0.9228, 0.7433, 0.928, 0.1151, 0.7401, 0.04398, 0.7697, 0.02337, 0.6543, 0.4675, 0.737, 0.3743, 0.7311, 0.5468, 0.6593, 0.213, 0.5289, 0.08114, 0.5898, 0.06911, 0.5301, 0.09316, 0.3624, 0.2251, 0.379, 0.1035, 0.4299, 0.2259, 0.3772, 0.2251, 0.379, 0.09316, 0.3624])
_ca = me_cube.color_attributes.new('Col', 'BYTE_COLOR', 'CORNER')
_ca.data.foreach_set('color', [1.0, 1.0, 1.0, 1.0, 1.0, 1.0, 1.0, 1.0, 1.0, 1.0, 1.0, 1.0, 1.0, 1.0, 1.0, 1.0, 1.0, 1.0, 1.0, 1.0, 1.0, 1.0, 1.0, 1.0, 1.0, 1.0, 1.0, 1.0, 1.0, 1.0, 1.0, 1.0, 1.0, 1.0, 1.0, 1.0, 1.0, 1.0, 1.0, 1.0, 1.0, 1.0, 1.0, 1.0, 1.0, 1.0, 1.0, 1.0, 1.0, 1.0, 1.0, 1.0, 1.0, 1.0, 1.0, 1.0, 1.0, 1.0, 1.0, 1.0, 1.0, 1.0, 1.0, 1.0, 1.0, 1.0, 1.0, 1.0, 1.0, 1.0, 1.0, 1.0, 1.0, 1.0, 1.0, 1.0, 1.0, 1.0, 1.0, 1.0, 1.0, 1.0, 1.0, 1.0, 1.0, 1.0, 1.0, 1.0, 1.0, 1.0, 1.0, 1.0, 1.0, 1.0, 1.0, 1.0, 1.0, 1.0, 1.0, 1.0, 1.0, 1.0, 1.0, 1.0, 1.0, 1.0, 1.0, 1.0, 1.0, 1.0, 1.0, 1.0, 1.0, 1.0, 1.0, 1.0, 1.0, 1.0, 1.0, 1.0, 1.0, 1.0, 1.0, 1.0, 1.0, 1.0, 1.0, 1.0, 1.0, 1.0, 1.0, 1.0, 1.0, 1.0, 1.0, 1.0, 1.0, 1.0, 1.0, 1.0, 1.0, 1.0, 1.0, 1.0, 1.0, 1.0, 1.0, 1.0, 1.0, 1.0, 1.0, 1.0, 1.0, 1.0, 1.0, 1.0, 1.0, 1.0, 1.0, 1.0, 1.0, 1.0, 1.0, 1.0, 1.0, 1.0, 1.0, 1.0, 1.0, 1.0, 1.0, 1.0, 1.0, 1.0, 1.0, 1.0, 1.0, 1.0, 1.0, 1.0, 1.0, 1.0, 1.0, 1.0, 1.0, 1.0, 1.0, 1.0, 1.0, 1.0, 1.0, 1.0, 1.0, 1.0, 1.0, 1.0, 1.0, 1.0, 1.0, 1.0, 1.0, 1.0, 1.0, 1.0, 1.0, 1.0, 1.0, 1.0, 1.0, 1.0, 1.0, 1.0, 1.0, 1.0, 1.0, 1.0, 1.0, 1.0, 1.0, 1.0, 1.0, 1.0, 1.0, 1.0, 1.0, 1.0, 1.0, 1.0, 1.0, 1.0, 1.0, 1.0, 1.0, 1.0, 1.0, 1.0, 1.0, 1.0, 1.0, 1.0, 1.0, 1.0, 1.0, 1.0, 1.0, 1.0, 1.0, 1.0, 1.0, 1.0, 1.0, 1.0, 1.0, 1.0, 1.0, 1.0, 1.0, 1.0, 1.0, 1.0, 1.0, 1.0, 1.0, 1.0, 1.0, 1.0, 1.0, 1.0, 1.0, 1.0, 1.0, 1.0, 1.0, 1.0, 1.0, 1.0, 1.0, 1.0, 1.0, 1.0, 1.0, 1.0, 1.0, 1.0, 1.0, 1.0, 1.0, 1.0, 1.0, 1.0, 1.0, 1.0, 1.0, 1.0, 1.0, 1.0, 1.0, 1.0, 1.0, 1.0, 1.0, 1.0, 1.0, 1.0, 1.0, 1.0, 1.0, 1.0, 1.0, 1.0, 1.0, 1.0, 1.0, 1.0, 1.0, 1.0, 1.0, 1.0, 1.0, 1.0, 1.0, 1.0, 1.0, 1.0, 1.0, 1.0, 1.0, 1.0, 1.0, 1.0, 1.0, 1.0, 1.0, 1.0, 1.0, 1.0, 1.0, 1.0, 1.0, 1.0, 1.0, 1.0, 1.0, 1.0, 1.0, 1.0, 1.0, 1.0, 1.0, 1.0, 1.0, 1.0, 1.0, 1.0, 1.0, 1.0, 1.0, 1.0, 1.0, 1.0, 1.0, 1.0, 1.0, 1.0, 1.0, 1.0, 1.0, 1.0, 1.0, 1.0, 1.0, 1.0, 1.0, 1.0, 1.0, 1.0, 1.0, 1.0, 1.0, 1.0, 1.0, 1.0, 1.0, 1.0, 1.0, 1.0, 1.0, 1.0, 1.0, 1.0, 1.0, 1.0, 1.0, 1.0, 1.0, 1.0, 1.0, 1.0, 1.0, 1.0, 1.0, 1.0, 1.0, 1.0, 1.0, 1.0, 1.0, 1.0, 1.0, 1.0, 1.0, 1.0, 1.0, 1.0, 1.0, 1.0, 1.0, 1.0, 1.0, 1.0, 1.0, 1.0, 1.0, 1.0, 1.0, 1.0, 1.0, 1.0, 1.0, 1.0, 1.0, 1.0, 1.0, 1.0, 1.0, 1.0, 1.0, 1.0, 1.0, 1.0, 1.0, 1.0, 1.0, 1.0, 1.0, 1.0, 1.0, 1.0, 1.0, 1.0, 1.0, 1.0, 1.0, 1.0, 1.0, 1.0, 1.0, 1.0, 1.0, 1.0, 1.0, 1.0, 1.0, 1.0, 1.0, 1.0, 1.0, 1.0, 1.0, 1.0, 1.0, 1.0, 1.0, 1.0, 1.0, 1.0, 1.0, 1.0, 1.0, 1.0, 1.0, 1.0, 1.0, 1.0, 1.0, 1.0, 1.0, 1.0, 1.0, 1.0, 1.0, 1.0, 1.0, 1.0, 1.0, 1.0, 1.0, 1.0, 1.0, 1.0, 1.0, 1.0, 1.0, 1.0, 1.0, 1.0, 1.0, 1.0, 1.0, 1.0, 1.0, 1.0, 1.0, 1.0, 1.0, 1.0, 1.0, 1.0, 1.0, 1.0, 1.0, 1.0, 1.0, 1.0, 1.0, 1.0, 1.0, 1.0, 1.0, 1.0, 1.0, 1.0, 1.0, 1.0, 1.0, 1.0, 1.0, 1.0, 1.0, 1.0, 1.0, 1.0, 1.0, 1.0, 1.0, 1.0, 1.0, 1.0, 1.0, 1.0, 1.0, 1.0, 1.0, 1.0, 1.0, 1.0, 1.0, 1.0, 1.0, 1.0, 1.0, 1.0, 1.0, 1.0, 1.0, 1.0, 1.0, 1.0, 1.0, 1.0, 1.0, 1.0, 1.0, 1.0, 1.0, 1.0, 1.0, 1.0, 1.0, 1.0, 1.0, 1.0, 1.0, 1.0, 1.0, 1.0, 1.0, 1.0, 1.0, 1.0, 1.0, 1.0, 1.0, 1.0, 1.0, 1.0, 1.0, 1.0, 1.0, 1.0, 1.0, 1.0, 1.0, 1.0, 1.0, 1.0, 1.0, 1.0, 1.0, 1.0, 1.0, 1.0, 1.0, 1.0, 1.0, 1.0, 1.0, 1.0, 1.0, 1.0, 1.0, 1.0, 1.0, 1.0, 1.0, 1.0, 1.0, 1.0, 1.0, 1.0, 1.0, 1.0, 1.0, 1.0, 1.0, 1.0, 1.0, 1.0, 1.0, 1.0, 1.0, 1.0, 1.0, 1.0, 1.0, 1.0, 1.0, 1.0, 1.0, 1.0, 1.0, 1.0, 1.0, 1.0, 1.0, 1.0, 1.0, 1.0, 1.0, 1.0, 1.0, 1.0, 1.0, 1.0, 1.0, 1.0, 1.0, 1.0, 1.0, 1.0, 1.0, 1.0, 1.0, 1.0, 1.0, 1.0, 1.0, 1.0, 1.0, 1.0, 1.0, 1.0, 1.0, 1.0, 1.0, 1.0, 1.0, 1.0, 1.0, 1.0, 1.0, 1.0, 1.0, 1.0, 1.0, 1.0, 1.0, 1.0, 1.0, 1.0, 1.0, 1.0, 1.0, 1.0, 1.0, 1.0, 1.0, 1.0, 1.0, 1.0, 1.0, 1.0, 1.0, 1.0, 1.0, 1.0, 1.0, 1.0, 1.0, 1.0, 1.0, 1.0, 1.0, 1.0, 1.0, 1.0, 1.0, 1.0, 1.0, 1.0, 1.0, 1.0, 1.0, 1.0, 1.0, 1.0, 1.0, 1.0, 1.0, 1.0, 1.0, 1.0, 1.0, 1.0, 1.0, 1.0, 1.0, 1.0, 1.0, 1.0, 1.0, 1.0, 1.0, 1.0, 1.0, 1.0, 1.0, 1.0, 1.0, 1.0, 1.0, 1.0, 1.0, 1.0, 1.0, 1.0, 1.0, 1.0, 1.0, 1.0, 1.0, 1.0, 1.0, 1.0, 1.0, 1.0, 1.0, 1.0, 1.0, 1.0, 1.0, 1.0, 1.0, 1.0, 1.0, 1.0, 1.0, 1.0, 1.0, 1.0, 1.0, 1.0, 1.0, 1.0, 1.0, 1.0, 1.0, 1.0, 1.0, 1.0, 1.0, 1.0, 1.0, 1.0, 1.0, 1.0, 1.0, 1.0, 1.0, 1.0, 1.0, 1.0, 1.0, 1.0, 1.0, 1.0, 1.0, 1.0, 1.0, 1.0, 1.0, 1.0, 1.0, 1.0, 1.0, 1.0, 1.0, 1.0, 1.0, 1.0, 1.0, 1.0, 1.0, 1.0, 1.0, 1.0, 1.0, 1.0, 1.0, 1.0, 1.0, 1.0, 1.0, 1.0, 1.0, 1.0, 1.0, 1.0, 1.0, 1.0, 1.0, 1.0, 1.0, 1.0, 1.0, 1.0, 1.0, 1.0, 1.0, 1.0, 1.0, 1.0, 1.0, 1.0, 1.0, 1.0, 1.0, 1.0, 1.0, 1.0, 1.0, 1.0, 1.0, 1.0, 1.0, 1.0, 1.0, 1.0, 1.0, 1.0, 1.0, 1.0, 1.0, 1.0, 1.0, 1.0, 1.0, 1.0, 1.0, 1.0, 1.0, 1.0, 1.0, 1.0, 1.0, 1.0, 1.0, 1.0, 1.0, 1.0, 1.0, 1.0, 1.0, 1.0, 1.0, 1.0, 1.0, 1.0, 1.0, 1.0, 1.0, 1.0, 1.0, 1.0, 1.0, 1.0, 1.0, 1.0, 1.0, 1.0, 1.0, 1.0, 1.0, 1.0, 1.0, 1.0, 1.0, 1.0, 1.0, 1.0, 1.0, 1.0, 1.0, 1.0, 1.0, 1.0, 1.0, 1.0, 1.0, 1.0, 1.0, 1.0, 1.0, 1.0, 1.0, 1.0, 1.0, 1.0, 1.0, 1.0, 1.0, 1.0, 1.0, 1.0, 1.0, 1.0, 1.0, 1.0, 1.0, 1.0, 1.0, 1.0, 1.0, 1.0, 1.0, 1.0, 1.0, 1.0, 1.0, 1.0, 1.0, 1.0, 1.0, 1.0, 1.0, 1.0, 1.0, 1.0, 1.0, 1.0, 1.0, 1.0, 1.0, 1.0, 1.0, 1.0, 1.0, 1.0, 1.0, 1.0, 1.0, 1.0, 1.0, 1.0, 1.0, 1.0, 1.0, 1.0, 1.0, 1.0, 1.0, 1.0, 1.0, 1.0, 1.0, 1.0, 1.0, 1.0, 1.0, 1.0, 1.0, 1.0, 1.0, 1.0, 1.0, 1.0, 1.0, 1.0, 1.0, 1.0, 1.0, 1.0, 1.0, 1.0, 1.0, 1.0, 1.0, 1.0, 1.0, 1.0, 1.0, 1.0, 1.0, 1.0, 1.0, 1.0, 1.0, 1.0, 1.0, 1.0, 1.0, 1.0, 1.0, 1.0, 1.0, 1.0, 1.0, 1.0, 1.0, 1.0, 1.0, 1.0, 1.0, 1.0, 1.0, 1.0, 1.0, 1.0, 1.0, 1.0, 1.0, 1.0, 1.0, 1.0, 1.0, 1.0, 1.0, 1.0, 1.0, 1.0, 1.0, 1.0, 1.0, 1.0, 1.0, 1.0, 1.0, 1.0, 1.0, 1.0, 1.0, 1.0, 1.0, 1.0, 1.0, 1.0, 1.0, 1.0, 1.0, 1.0, 1.0, 1.0, 1.0, 1.0, 1.0, 1.0, 1.0, 1.0, 1.0, 1.0, 1.0, 1.0, 1.0, 1.0, 1.0, 1.0, 1.0, 1.0, 1.0, 1.0, 1.0, 1.0, 1.0, 1.0, 1.0, 1.0, 1.0, 1.0, 1.0, 1.0, 1.0, 1.0, 1.0, 1.0, 1.0, 1.0, 1.0, 1.0, 1.0, 1.0, 1.0, 1.0, 1.0, 1.0, 1.0, 1.0, 1.0, 1.0, 1.0, 1.0, 1.0, 1.0, 1.0, 1.0, 1.0, 1.0, 1.0, 1.0, 1.0, 1.0, 1.0, 1.0, 1.0, 1.0, 1.0, 1.0, 1.0, 1.0, 1.0, 1.0, 1.0, 1.0, 1.0, 1.0, 1.0, 1.0, 1.0, 1.0, 1.0, 1.0, 1.0, 1.0, 1.0, 1.0, 1.0, 1.0, 1.0, 1.0, 1.0, 1.0, 1.0, 1.0, 1.0, 1.0, 1.0, 1.0, 1.0, 1.0, 1.0, 1.0, 1.0, 1.0, 1.0, 1.0, 1.0, 1.0, 1.0, 1.0, 1.0, 1.0, 1.0, 1.0, 1.0, 1.0, 1.0, 1.0, 1.0, 1.0, 1.0, 1.0, 1.0, 1.0, 1.0, 1.0, 1.0, 1.0, 1.0, 1.0, 1.0, 1.0, 1.0, 1.0, 1.0, 1.0, 1.0, 1.0, 1.0, 1.0, 1.0, 1.0, 1.0, 1.0, 1.0, 1.0, 1.0, 1.0, 1.0, 1.0, 1.0, 1.0, 1.0, 1.0, 1.0, 1.0, 1.0, 1.0, 1.0, 1.0, 1.0, 1.0, 1.0, 1.0, 1.0, 1.0, 1.0, 1.0, 1.0, 1.0, 1.0, 1.0, 1.0, 1.0, 1.0, 1.0, 1.0, 1.0, 1.0, 1.0, 1.0, 1.0, 1.0, 1.0, 1.0, 1.0, 1.0, 1.0, 1.0, 1.0, 1.0, 1.0, 1.0, 1.0, 1.0, 1.0, 1.0, 1.0, 1.0, 1.0, 1.0, 1.0, 1.0, 1.0, 1.0, 1.0, 1.0, 1.0, 1.0, 1.0, 1.0, 1.0, 1.0, 1.0, 1.0, 1.0, 1.0, 1.0, 1.0, 1.0, 1.0, 1.0, 1.0, 1.0, 1.0, 1.0, 1.0, 1.0, 1.0, 1.0, 1.0, 1.0, 1.0, 1.0, 1.0, 1.0, 1.0, 1.0, 1.0, 1.0, 1.0, 1.0, 1.0, 1.0, 1.0, 1.0, 1.0, 1.0, 1.0, 1.0, 1.0, 1.0, 1.0, 1.0, 1.0, 1.0, 1.0, 1.0, 1.0, 1.0, 1.0, 1.0, 1.0, 1.0, 1.0, 1.0, 1.0, 1.0, 1.0, 1.0, 1.0, 1.0, 1.0, 1.0, 1.0, 1.0, 1.0, 1.0, 1.0, 1.0, 1.0, 1.0, 1.0, 1.0, 1.0, 1.0, 1.0, 1.0, 1.0, 1.0, 1.0, 1.0, 1.0, 1.0, 1.0, 1.0, 1.0, 1.0, 1.0, 1.0, 1.0, 1.0, 1.0, 1.0, 1.0, 1.0, 1.0, 1.0, 1.0, 1.0, 1.0, 1.0, 1.0, 1.0, 1.0, 1.0, 1.0, 1.0, 1.0, 1.0, 1.0, 1.0, 1.0, 1.0, 1.0, 1.0, 1.0, 1.0, 1.0, 1.0, 1.0, 1.0, 1.0, 1.0, 1.0, 1.0, 1.0, 1.0, 1.0, 1.0, 1.0, 1.0, 1.0, 1.0, 1.0, 1.0, 1.0, 1.0, 1.0, 1.0, 1.0, 1.0, 1.0, 1.0, 1.0, 1.0, 1.0, 1.0, 1.0, 1.0, 1.0, 1.0, 1.0, 1.0, 1.0, 1.0, 1.0, 1.0, 1.0, 1.0, 1.0, 1.0, 1.0, 1.0, 1.0, 1.0, 1.0, 1.0, 1.0, 1.0, 1.0, 1.0, 1.0, 1.0, 1.0, 1.0, 1.0, 1.0, 1.0, 1.0, 1.0, 1.0, 1.0, 1.0, 1.0, 1.0, 1.0, 1.0, 1.0, 1.0, 1.0, 1.0, 1.0, 1.0, 1.0, 1.0, 1.0, 1.0, 1.0, 1.0, 1.0, 1.0, 1.0, 1.0, 1.0, 1.0, 1.0, 1.0, 1.0, 1.0, 1.0, 1.0, 1.0, 1.0, 1.0, 1.0, 1.0, 1.0, 1.0, 1.0, 1.0, 1.0, 1.0, 1.0, 1.0, 1.0, 1.0, 1.0, 1.0, 1.0, 1.0, 1.0, 1.0, 1.0, 1.0, 1.0, 1.0, 1.0, 1.0, 1.0, 1.0, 1.0, 1.0, 1.0, 1.0, 1.0, 1.0, 1.0, 1.0, 1.0, 1.0, 1.0, 1.0, 1.0, 1.0, 1.0, 1.0, 1.0, 1.0, 1.0, 1.0, 1.0, 1.0, 1.0, 1.0, 1.0, 1.0, 1.0, 1.0, 1.0, 1.0, 1.0, 1.0, 1.0, 1.0, 1.0, 1.0, 1.0, 1.0, 1.0, 1.0, 1.0, 1.0, 1.0, 1.0, 1.0, 1.0, 1.0, 1.0, 1.0, 1.0, 1.0, 1.0, 1.0, 1.0, 1.0, 1.0, 1.0, 1.0, 1.0, 1.0, 1.0, 1.0, 1.0, 1.0, 1.0, 1.0, 1.0, 1.0, 1.0, 1.0, 1.0, 1.0, 1.0, 1.0, 1.0, 1.0, 1.0, 1.0, 1.0, 1.0, 1.0, 1.0, 1.0, 1.0, 1.0, 1.0, 1.0, 1.0, 1.0, 1.0, 1.0, 1.0, 1.0, 1.0, 1.0, 1.0, 1.0, 1.0, 1.0, 1.0, 1.0, 1.0, 1.0, 1.0, 1.0, 1.0, 1.0, 1.0, 1.0, 1.0, 1.0, 1.0, 1.0, 1.0, 1.0, 1.0, 1.0, 1.0, 1.0, 1.0, 1.0, 1.0, 1.0, 1.0, 1.0, 1.0, 1.0, 1.0, 1.0, 1.0, 1.0, 1.0, 1.0, 1.0, 1.0, 1.0, 1.0, 1.0, 1.0, 1.0, 1.0, 1.0, 1.0, 1.0, 1.0, 1.0, 1.0, 1.0, 1.0, 1.0, 1.0, 1.0, 1.0, 1.0, 1.0, 1.0, 1.0, 1.0, 1.0, 1.0, 1.0, 1.0, 1.0, 1.0, 1.0, 1.0, 1.0, 1.0, 1.0, 1.0, 1.0, 1.0, 1.0, 1.0, 1.0, 1.0, 1.0, 1.0, 1.0, 1.0, 1.0, 1.0, 1.0, 1.0, 1.0, 1.0, 1.0, 1.0, 1.0, 1.0, 1.0, 1.0, 1.0, 1.0, 1.0, 1.0, 1.0, 1.0, 1.0, 1.0, 1.0, 1.0, 1.0, 1.0, 1.0, 1.0, 1.0, 1.0, 1.0, 1.0, 1.0, 1.0, 1.0, 1.0, 1.0, 1.0, 1.0, 1.0, 1.0, 1.0, 1.0, 1.0, 1.0, 1.0, 1.0, 1.0, 1.0, 1.0, 1.0, 1.0, 1.0, 1.0, 1.0, 1.0, 1.0, 1.0, 1.0, 1.0, 1.0, 1.0, 1.0, 1.0, 1.0, 1.0, 1.0, 1.0, 1.0, 1.0, 1.0, 1.0, 1.0, 1.0, 1.0, 1.0, 1.0, 1.0, 1.0, 1.0, 1.0, 1.0, 1.0, 1.0, 1.0, 1.0, 1.0, 1.0, 1.0, 1.0, 1.0, 1.0, 1.0, 1.0, 1.0, 1.0, 1.0, 1.0, 1.0, 1.0, 1.0, 1.0, 1.0, 1.0, 1.0, 1.0, 1.0, 1.0, 1.0, 1.0, 1.0, 1.0, 1.0, 1.0, 1.0, 1.0, 1.0, 1.0, 1.0, 1.0, 1.0, 1.0, 1.0, 1.0, 1.0, 1.0, 1.0, 1.0, 1.0, 1.0, 1.0, 1.0, 1.0, 1.0, 1.0, 1.0, 1.0, 1.0, 1.0, 1.0, 1.0, 1.0, 1.0, 1.0, 1.0, 1.0, 1.0, 1.0, 1.0, 1.0, 1.0, 1.0, 1.0, 1.0, 1.0, 1.0, 1.0, 1.0, 1.0, 1.0, 1.0, 1.0, 1.0, 1.0, 1.0, 1.0, 1.0, 1.0, 1.0, 1.0, 1.0, 1.0, 1.0, 1.0, 1.0, 1.0, 1.0, 1.0, 1.0, 1.0, 1.0, 1.0, 1.0, 1.0, 1.0, 1.0, 1.0, 1.0, 1.0, 1.0, 1.0, 1.0, 1.0, 1.0, 1.0, 1.0, 1.0, 1.0, 1.0, 1.0, 1.0, 1.0, 1.0, 1.0, 1.0, 1.0, 1.0, 1.0, 1.0, 1.0, 1.0, 1.0, 1.0, 1.0, 1.0, 1.0, 1.0, 1.0, 1.0, 1.0, 1.0, 1.0, 1.0, 1.0, 1.0, 1.0, 1.0, 1.0, 1.0, 1.0, 1.0, 1.0, 1.0, 1.0, 1.0, 1.0, 1.0, 1.0, 1.0, 1.0, 1.0, 1.0, 1.0, 1.0, 1.0, 1.0, 1.0, 1.0, 1.0, 1.0, 1.0, 1.0, 1.0, 1.0, 1.0, 1.0, 1.0, 1.0, 1.0, 1.0, 1.0, 1.0, 1.0, 1.0, 1.0, 1.0, 1.0, 1.0, 1.0, 1.0, 1.0, 1.0, 1.0, 1.0, 1.0, 1.0, 1.0, 1.0, 1.0, 1.0, 1.0, 1.0, 1.0, 1.0, 1.0, 1.0, 1.0, 1.0, 1.0, 1.0, 1.0, 1.0, 1.0, 1.0, 1.0, 1.0, 1.0, 1.0, 1.0, 1.0, 1.0, 1.0, 1.0, 1.0, 1.0, 1.0, 1.0, 1.0, 1.0, 1.0, 1.0, 1.0, 1.0, 1.0, 1.0, 1.0, 1.0, 1.0, 1.0, 1.0, 1.0, 1.0, 1.0, 1.0, 1.0, 1.0, 1.0, 1.0, 1.0, 1.0, 1.0, 1.0, 1.0, 1.0, 1.0, 1.0, 1.0, 1.0, 1.0, 1.0, 1.0, 1.0, 1.0, 1.0, 1.0, 1.0, 1.0, 1.0, 1.0, 1.0, 1.0, 1.0, 1.0, 1.0, 1.0, 1.0, 1.0, 1.0, 1.0, 1.0, 1.0, 1.0, 1.0, 1.0, 1.0, 1.0, 1.0, 1.0, 1.0, 1.0, 1.0, 1.0, 1.0, 1.0, 1.0, 1.0, 1.0, 1.0, 1.0, 1.0, 1.0, 1.0, 1.0, 1.0, 1.0, 1.0, 1.0, 1.0, 1.0, 1.0, 1.0, 1.0, 1.0, 1.0, 1.0, 1.0, 1.0, 1.0, 1.0, 1.0, 1.0, 1.0, 1.0, 1.0, 1.0, 1.0, 1.0, 1.0, 1.0, 1.0, 1.0, 1.0, 1.0, 1.0, 1.0, 1.0, 1.0, 1.0, 1.0, 1.0, 1.0, 1.0, 1.0, 1.0, 1.0, 1.0, 1.0, 1.0, 1.0, 1.0, 1.0, 1.0, 1.0, 1.0, 1.0, 1.0, 1.0, 1.0, 1.0, 1.0, 1.0, 1.0, 1.0, 1.0, 1.0, 1.0, 1.0, 1.0, 1.0, 1.0, 1.0, 1.0, 1.0, 1.0, 1.0, 1.0, 1.0, 1.0, 1.0, 1.0, 1.0, 1.0, 1.0, 1.0, 1.0, 1.0, 1.0, 1.0, 1.0, 1.0, 1.0, 1.0, 1.0, 1.0, 1.0, 1.0, 1.0, 1.0, 1.0, 1.0, 1.0, 1.0, 1.0, 1.0, 1.0, 1.0, 1.0, 1.0, 1.0, 1.0, 1.0, 1.0, 1.0, 1.0, 1.0, 1.0, 1.0, 1.0, 1.0, 1.0, 1.0, 1.0, 1.0, 1.0, 1.0, 1.0, 1.0, 1.0, 1.0, 1.0, 1.0, 1.0, 1.0, 1.0, 1.0, 1.0, 1.0, 1.0, 1.0, 1.0, 1.0, 1.0, 1.0, 1.0, 1.0, 1.0, 1.0, 1.0, 1.0, 1.0, 1.0, 1.0, 1.0, 1.0, 1.0, 1.0, 1.0, 1.0, 1.0, 1.0, 1.0, 1.0, 1.0, 1.0, 1.0, 1.0, 1.0, 1.0, 1.0, 1.0, 1.0, 1.0, 1.0, 1.0, 1.0, 1.0, 1.0, 1.0, 1.0, 1.0, 1.0, 1.0, 1.0, 1.0, 1.0, 1.0, 1.0, 1.0, 1.0, 1.0, 1.0, 1.0, 1.0, 1.0, 1.0, 1.0, 1.0, 1.0, 1.0, 1.0, 1.0, 1.0, 1.0, 1.0, 1.0, 1.0, 1.0, 1.0, 1.0, 1.0, 1.0, 1.0, 1.0, 1.0, 1.0, 1.0, 1.0, 1.0, 1.0, 1.0, 1.0, 1.0, 1.0, 1.0, 1.0, 1.0, 1.0, 1.0, 1.0, 1.0, 1.0, 1.0, 1.0, 1.0, 1.0, 1.0, 1.0, 1.0, 1.0, 1.0, 1.0, 1.0, 1.0, 1.0, 1.0, 1.0, 1.0, 1.0, 1.0, 1.0, 1.0, 1.0, 1.0, 1.0, 1.0, 1.0, 1.0, 1.0, 1.0, 1.0, 1.0, 1.0, 1.0, 1.0, 1.0, 1.0, 1.0, 1.0, 1.0, 1.0, 1.0, 1.0, 1.0, 1.0, 1.0, 1.0, 1.0, 1.0, 1.0, 1.0, 1.0, 1.0, 1.0, 1.0, 1.0, 1.0, 1.0, 1.0, 1.0, 1.0, 1.0, 1.0, 1.0, 1.0, 1.0, 1.0, 1.0, 1.0, 1.0, 1.0, 1.0, 1.0, 1.0, 1.0, 1.0, 1.0, 1.0, 1.0, 1.0, 1.0, 1.0, 1.0, 1.0, 1.0, 1.0, 1.0, 1.0, 1.0, 1.0, 1.0, 1.0, 1.0, 1.0, 1.0, 1.0, 1.0, 1.0, 1.0, 1.0, 1.0, 1.0, 1.0, 1.0, 1.0, 1.0, 1.0, 1.0, 1.0, 1.0, 1.0, 1.0, 1.0, 1.0, 1.0, 1.0, 1.0, 1.0, 1.0, 1.0, 1.0, 1.0, 1.0, 1.0, 1.0, 1.0, 1.0, 1.0, 1.0, 1.0, 1.0, 1.0, 1.0, 1.0, 1.0, 1.0, 1.0, 1.0, 1.0, 1.0, 1.0, 1.0, 1.0, 1.0, 1.0, 1.0, 1.0, 1.0, 1.0, 1.0, 1.0, 1.0, 1.0, 1.0, 1.0, 1.0, 1.0, 1.0, 1.0, 1.0, 1.0, 1.0, 1.0, 1.0, 1.0, 1.0, 1.0, 1.0, 1.0, 1.0, 1.0, 1.0, 1.0, 1.0, 1.0, 1.0, 1.0, 1.0, 1.0, 1.0, 1.0, 1.0, 1.0, 1.0, 1.0, 1.0, 1.0, 1.0, 1.0, 1.0, 1.0, 1.0, 1.0, 1.0, 1.0, 1.0, 1.0, 1.0, 1.0, 1.0, 1.0, 1.0, 1.0, 1.0, 1.0, 1.0, 1.0, 1.0, 1.0, 1.0, 1.0, 1.0, 1.0, 1.0, 1.0, 1.0, 1.0, 1.0, 1.0, 1.0, 1.0, 1.0, 1.0, 1.0, 1.0, 1.0, 1.0, 1.0, 1.0, 1.0, 1.0, 1.0, 1.0, 1.0, 1.0, 1.0, 1.0, 1.0, 1.0, 1.0, 1.0, 1.0, 1.0, 1.0, 1.0, 1.0, 1.0, 1.0, 1.0, 1.0, 1.0, 1.0, 1.0, 1.0, 1.0, 1.0, 1.0, 1.0, 1.0, 1.0, 1.0, 1.0, 1.0, 1.0, 1.0, 1.0, 1.0, 1.0, 1.0, 1.0, 1.0, 1.0, 1.0, 1.0, 1.0, 1.0, 1.0, 1.0, 1.0, 1.0, 1.0, 1.0, 1.0, 1.0, 1.0, 1.0, 1.0, 1.0, 1.0, 1.0, 1.0, 1.0, 1.0, 1.0, 1.0, 1.0, 1.0, 1.0, 1.0, 1.0, 1.0, 1.0, 1.0, 1.0, 1.0, 1.0, 1.0, 1.0, 1.0, 1.0, 1.0, 1.0, 1.0, 1.0, 1.0, 1.0, 1.0, 1.0, 1.0, 1.0, 1.0, 1.0, 1.0, 1.0, 1.0, 1.0, 1.0, 1.0, 1.0, 1.0, 1.0, 1.0, 1.0, 1.0, 1.0, 1.0, 1.0, 1.0, 1.0, 1.0, 1.0, 1.0, 1.0, 1.0, 1.0, 1.0, 1.0, 1.0, 1.0, 1.0, 1.0, 1.0, 1.0, 1.0, 1.0, 1.0, 1.0, 1.0, 1.0, 1.0, 1.0, 1.0, 1.0, 1.0, 1.0, 1.0, 1.0, 1.0, 1.0, 1.0, 1.0, 1.0, 1.0, 1.0, 1.0, 1.0, 1.0, 1.0, 1.0, 1.0, 1.0, 1.0, 1.0, 1.0, 1.0, 1.0, 1.0, 1.0, 1.0, 1.0, 1.0, 1.0, 1.0, 1.0, 1.0, 1.0, 1.0, 1.0, 1.0, 1.0, 1.0, 1.0, 1.0, 1.0, 1.0, 1.0, 1.0, 1.0, 1.0, 1.0, 1.0, 1.0, 1.0, 1.0, 1.0, 1.0, 1.0, 1.0, 1.0, 1.0, 1.0, 1.0, 1.0, 1.0, 1.0, 1.0, 1.0, 1.0, 1.0, 1.0, 1.0, 1.0, 1.0, 1.0, 1.0, 1.0, 1.0, 1.0, 1.0, 1.0, 1.0, 1.0, 1.0, 1.0, 1.0, 1.0, 1.0, 1.0, 1.0, 1.0, 1.0, 1.0, 1.0, 1.0, 1.0, 1.0, 1.0, 1.0, 1.0, 1.0, 1.0, 1.0, 1.0, 1.0, 1.0, 1.0, 1.0, 1.0, 1.0, 1.0, 1.0, 1.0, 1.0, 1.0, 1.0, 1.0, 1.0, 1.0, 1.0, 1.0, 1.0, 1.0, 1.0, 1.0, 1.0, 1.0, 1.0, 1.0, 1.0, 1.0, 1.0, 1.0, 1.0, 1.0, 1.0, 1.0, 1.0, 1.0, 1.0, 1.0, 1.0, 1.0, 1.0, 1.0, 1.0, 1.0, 1.0, 1.0, 1.0, 1.0, 1.0, 1.0, 1.0, 1.0, 1.0, 1.0, 1.0, 1.0, 1.0, 1.0, 1.0, 1.0, 1.0, 1.0, 1.0, 1.0, 1.0, 1.0, 1.0, 1.0, 1.0, 1.0, 1.0, 1.0, 1.0, 1.0, 1.0, 1.0, 1.0, 1.0, 1.0, 1.0, 1.0, 1.0, 1.0, 1.0, 1.0, 1.0, 1.0, 1.0, 1.0, 1.0, 1.0, 1.0, 1.0, 1.0, 1.0, 1.0, 1.0, 1.0, 1.0, 1.0, 1.0, 1.0, 1.0, 1.0, 1.0, 1.0, 1.0, 1.0, 1.0, 1.0, 1.0, 1.0, 1.0, 1.0, 1.0, 1.0, 1.0, 1.0, 1.0, 1.0, 1.0, 1.0, 1.0, 1.0, 1.0, 1.0, 1.0, 1.0, 1.0, 1.0, 1.0, 1.0, 1.0, 1.0, 1.0, 1.0, 1.0, 1.0, 1.0, 1.0, 1.0, 1.0, 1.0, 1.0, 1.0, 1.0, 1.0, 1.0, 1.0, 1.0, 1.0, 1.0, 1.0, 1.0, 1.0, 1.0, 1.0, 1.0, 1.0, 1.0, 1.0, 1.0, 1.0, 1.0, 1.0, 1.0, 1.0, 1.0, 1.0, 1.0, 1.0, 1.0, 1.0, 1.0, 1.0, 1.0, 1.0, 1.0, 1.0, 1.0, 1.0, 1.0, 1.0, 1.0, 1.0, 1.0, 1.0, 1.0, 1.0, 1.0, 1.0, 1.0, 1.0, 1.0, 1.0, 1.0, 1.0, 1.0, 1.0, 1.0, 1.0, 1.0, 1.0, 1.0, 1.0, 1.0, 1.0, 1.0, 1.0, 1.0, 1.0, 1.0, 1.0, 1.0, 1.0, 1.0, 1.0, 1.0, 1.0, 1.0, 1.0, 1.0, 1.0, 1.0, 1.0, 1.0, 1.0, 1.0, 1.0, 1.0, 1.0, 1.0, 1.0, 1.0, 1.0, 1.0, 1.0, 1.0, 1.0, 1.0, 1.0, 1.0, 1.0, 1.0, 1.0, 1.0, 1.0, 1.0, 1.0, 1.0, 1.0, 1.0, 1.0, 1.0, 1.0, 1.0, 1.0, 1.0, 1.0, 1.0, 1.0, 1.0, 1.0, 1.0, 1.0, 1.0, 1.0, 1.0, 1.0, 1.0, 1.0, 1.0, 1.0, 1.0, 1.0, 1.0, 1.0, 1.0, 1.0, 1.0, 1.0, 1.0, 1.0, 1.0, 1.0, 1.0, 1.0, 1.0, 1.0, 1.0, 1.0, 1.0, 1.0, 1.0, 1.0, 1.0, 1.0, 1.0, 1.0, 1.0, 1.0, 1.0, 1.0, 1.0, 1.0, 1.0, 1.0, 1.0, 1.0, 1.0, 1.0, 1.0, 1.0, 1.0, 1.0, 1.0, 1.0, 1.0, 1.0, 1.0, 1.0, 1.0, 1.0, 1.0, 1.0, 1.0, 1.0, 1.0, 1.0, 1.0, 1.0, 1.0, 1.0, 1.0, 1.0, 1.0, 1.0, 1.0, 1.0, 1.0, 1.0, 1.0, 1.0, 1.0, 1.0, 1.0, 1.0, 1.0, 1.0, 1.0, 1.0, 1.0, 1.0, 1.0, 1.0, 1.0, 1.0, 1.0, 1.0, 1.0, 1.0, 1.0, 1.0, 1.0, 1.0, 1.0, 1.0, 1.0, 1.0, 1.0, 1.0, 1.0, 1.0, 1.0, 1.0, 1.0, 1.0, 1.0, 1.0, 1.0, 1.0, 1.0, 1.0, 1.0, 1.0, 1.0, 1.0, 1.0, 1.0, 1.0, 1.0, 1.0, 1.0, 1.0, 1.0, 1.0, 1.0, 1.0, 1.0, 1.0, 1.0, 1.0, 1.0, 1.0, 1.0, 1.0, 1.0, 1.0, 1.0, 1.0, 1.0, 1.0, 1.0, 1.0, 1.0, 1.0, 1.0, 1.0, 1.0, 1.0, 1.0, 1.0, 1.0, 1.0, 1.0, 1.0, 1.0, 1.0, 1.0, 1.0, 1.0, 1.0, 1.0, 1.0, 1.0, 1.0, 1.0, 1.0, 1.0, 1.0, 1.0, 1.0, 1.0, 1.0, 1.0, 1.0, 1.0, 1.0, 1.0, 1.0, 1.0, 1.0, 1.0, 1.0, 1.0, 1.0, 1.0, 1.0, 1.0, 1.0, 1.0, 1.0, 1.0, 1.0, 1.0, 1.0, 1.0, 1.0, 1.0, 1.0, 1.0, 1.0, 1.0, 1.0, 1.0, 1.0, 1.0, 1.0, 1.0, 1.0, 1.0, 1.0, 1.0, 1.0, 1.0, 1.0, 1.0, 1.0, 1.0, 1.0, 1.0, 1.0, 1.0, 1.0, 1.0, 1.0, 1.0, 1.0, 1.0, 1.0, 1.0, 1.0, 1.0, 1.0, 1.0, 1.0, 1.0, 1.0, 1.0, 1.0, 1.0, 1.0, 1.0, 1.0, 1.0, 1.0, 1.0, 1.0, 1.0, 1.0, 1.0, 1.0, 1.0, 1.0, 1.0, 1.0, 1.0, 1.0, 1.0, 1.0, 1.0, 1.0, 1.0, 1.0, 1.0, 1.0, 1.0, 1.0, 1.0, 1.0, 1.0, 1.0, 1.0, 1.0, 1.0, 1.0, 1.0, 1.0, 1.0, 1.0, 1.0, 1.0, 1.0, 1.0, 1.0, 1.0, 1.0, 1.0, 1.0, 1.0, 1.0, 1.0, 1.0, 1.0, 1.0, 1.0, 1.0, 1.0, 1.0, 1.0, 1.0, 1.0, 1.0, 1.0, 1.0, 1.0, 1.0, 1.0, 1.0, 1.0, 1.0, 1.0, 1.0, 1.0, 1.0, 1.0, 1.0, 1.0, 1.0, 1.0, 1.0, 1.0, 1.0, 1.0, 1.0, 1.0, 1.0, 1.0, 1.0, 1.0, 1.0, 1.0, 1.0, 1.0, 1.0, 1.0, 1.0, 1.0, 1.0, 1.0, 1.0, 1.0, 1.0, 1.0, 1.0, 1.0, 1.0, 1.0, 1.0, 1.0, 1.0, 1.0, 1.0, 1.0, 1.0, 1.0, 1.0, 1.0, 1.0, 1.0, 1.0, 1.0, 1.0, 1.0, 1.0, 1.0, 1.0, 1.0, 1.0, 1.0, 1.0, 1.0, 1.0, 1.0, 1.0, 1.0, 1.0, 1.0, 1.0, 1.0, 1.0, 1.0, 1.0, 1.0, 1.0, 1.0, 1.0, 1.0, 1.0, 1.0, 1.0, 1.0, 1.0, 1.0, 1.0, 1.0, 1.0, 1.0, 1.0, 1.0, 1.0, 1.0, 1.0, 1.0, 1.0, 1.0, 1.0, 1.0, 1.0, 1.0, 1.0, 1.0, 1.0, 1.0, 1.0, 1.0, 1.0, 1.0, 1.0, 1.0, 1.0, 1.0, 1.0, 1.0, 1.0, 1.0, 1.0, 1.0, 1.0, 1.0, 1.0, 1.0, 1.0, 1.0, 1.0, 1.0, 1.0, 1.0, 1.0, 1.0, 1.0, 1.0, 1.0, 1.0, 1.0, 1.0])
me_cube.materials.append(mat_material)
me_cube.use_remesh_preserve_volume = False
me_cube.use_remesh_preserve_attributes = False
me_cube.use_mirror_vertex_groups = False
me_cube.update()

# ---- objects
ob_cube = bpy.data.objects.new('Cube', me_cube)
ob_lamp = bpy.data.objects.new('Lamp', light_lamp)
ob_camera = bpy.data.objects.new('Camera', cam_camera)

# ---- transforms, parenting, visibility, modifiers, constraints
ob_cube.location = (0.0, 0.0, 0.0)
ob_cube.lock_rotations_4d = False
ob_cube.empty_display_type = 'ARROWS'
ob_cube.lineart.crease_threshold = 0.0
_vg = ob_cube.vertex_groups.new(name='Group')
ob_lamp.location = (4.076, 1.005, 5.904)
ob_lamp.rotation_euler = (0.6503, 0.05522, 1.866)
ob_lamp.lock_rotations_4d = False
ob_lamp.empty_display_type = 'ARROWS'
ob_lamp.color = (0.0, 0.0, 0.0, 0.0)
ob_lamp.lineart.crease_threshold = 0.0
ob_camera.location = (7.481, -6.508, 5.344)
ob_camera.rotation_euler = (1.109, 0.01082, 0.8149)
ob_camera.lock_rotations_4d = False
ob_camera.empty_display_type = 'ARROWS'
ob_camera.color = (0.0, 0.0, 0.0, 0.0)
ob_camera.display_type = 'WIRE'
ob_camera.lineart.crease_threshold = 0.0

# ---- collection membership
col_collection_1.objects.link(ob_cube)
col_collection_1.objects.link(ob_lamp)
col_collection_1.objects.link(ob_camera)

# ---- scene / render settings (as saved in the file)
scene.camera = ob_camera
scene.frame_start = 1; scene.frame_end = 250; scene.frame_set(11)
scene.render.engine = 'BLENDER_EEVEE_NEXT'
scene.render.image_settings.compression = 90
scene.render.resolution_percentage = 50
scene.render.dither_intensity = 0.0
scene.cycles.use_denoising = False
scene.cycles.samples = 10
scene.cycles.sampling_pattern = 'TABULATED_SOBOL'
scene.cycles.light_sampling_threshold = 0.0
scene.cycles.use_adaptive_sampling = False
scene.cycles.use_light_tree = False
scene.cycles.blur_glossy = 0.0
scene.cycles.volume_bounces = 1
scene.cycles.pixel_filter_type = 'GAUSSIAN'
scene.cycles.sample_clamp_indirect = 0.0
scene.view_settings.view_transform = 'Standard'
bpy.context.view_layer.update()
